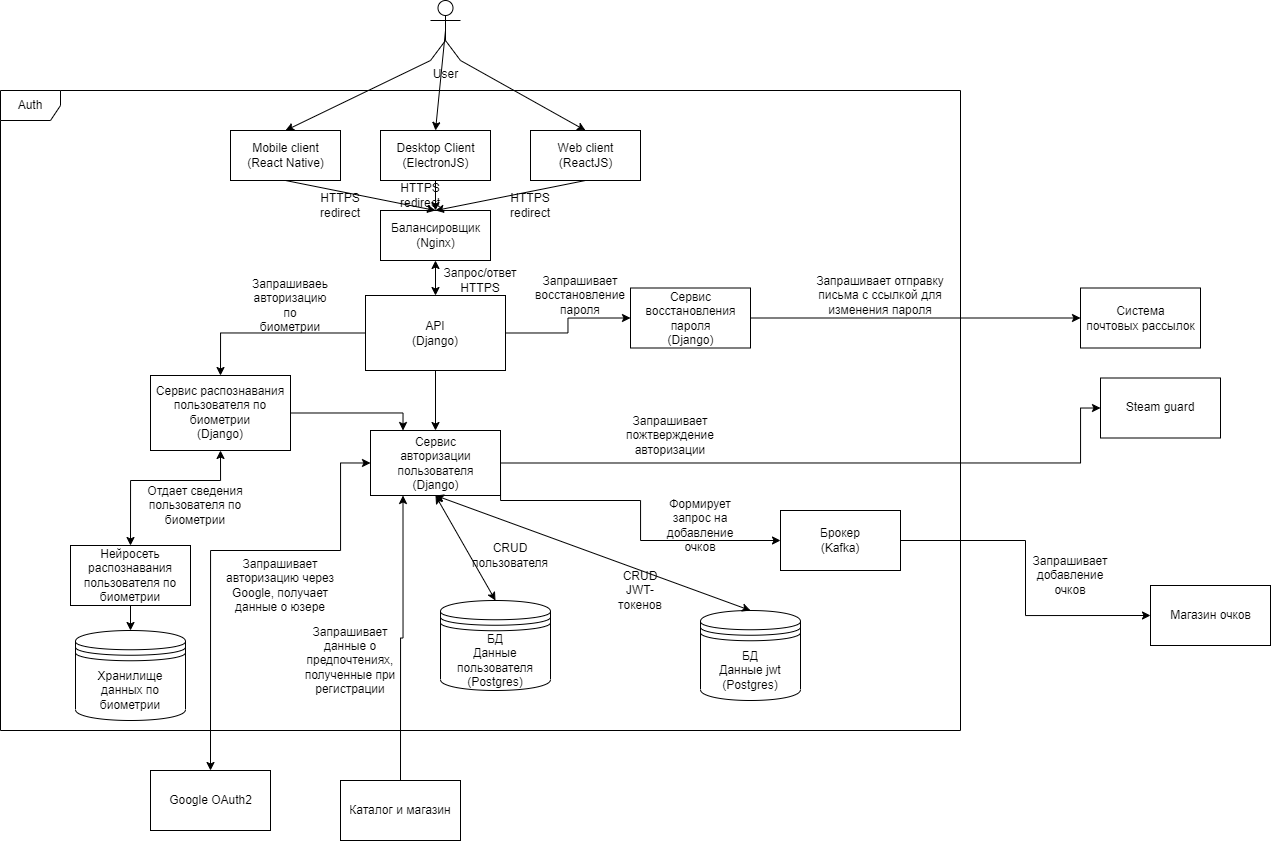

The diagram above was exported from draw.io. Its source (the exported page's mxGraphModel, read from the mxfile embedded in the PNG):
<mxGraphModel dx="2601" dy="722" grid="1" gridSize="10" guides="1" tooltips="1" connect="1" arrows="1" fold="1" page="1" pageScale="1" pageWidth="1100" pageHeight="850" math="0" shadow="0">
  <root>
    <mxCell id="0" />
    <mxCell id="1" parent="0" />
    <mxCell id="VlvaRoB3gjNhkdnRvv4s-17" value="Auth" style="shape=umlFrame;whiteSpace=wrap;html=1;" vertex="1" parent="1">
      <mxGeometry x="-50" y="170" width="960" height="640" as="geometry" />
    </mxCell>
    <mxCell id="VlvaRoB3gjNhkdnRvv4s-15" value="Система&lt;br&gt;почтовых рассылок" style="html=1;" vertex="1" parent="1">
      <mxGeometry x="1030" y="367.5" width="120" height="60" as="geometry" />
    </mxCell>
    <mxCell id="VlvaRoB3gjNhkdnRvv4s-7" value="User" style="shape=umlActor;verticalLabelPosition=bottom;verticalAlign=top;html=1;" vertex="1" parent="1">
      <mxGeometry x="380" y="80" width="30" height="60" as="geometry" />
    </mxCell>
    <mxCell id="VlvaRoB3gjNhkdnRvv4s-8" value="Mobile client&lt;br&gt;(React Native)" style="html=1;" vertex="1" parent="1">
      <mxGeometry x="180" y="210" width="110" height="50" as="geometry" />
    </mxCell>
    <mxCell id="VlvaRoB3gjNhkdnRvv4s-9" value="Desktop Client&lt;br&gt;(ElectronJS)" style="html=1;" vertex="1" parent="1">
      <mxGeometry x="330" y="210" width="110" height="50" as="geometry" />
    </mxCell>
    <mxCell id="VlvaRoB3gjNhkdnRvv4s-10" value="Web client &lt;br&gt;(ReactJS)" style="html=1;" vertex="1" parent="1">
      <mxGeometry x="480" y="210" width="110" height="50" as="geometry" />
    </mxCell>
    <mxCell id="VlvaRoB3gjNhkdnRvv4s-11" value="Балансировщик&lt;br&gt;(Nginx)" style="html=1;" vertex="1" parent="1">
      <mxGeometry x="330" y="290" width="110" height="50" as="geometry" />
    </mxCell>
    <mxCell id="VlvaRoB3gjNhkdnRvv4s-57" style="edgeStyle=orthogonalEdgeStyle;rounded=0;orthogonalLoop=1;jettySize=auto;html=1;exitX=1;exitY=0.5;exitDx=0;exitDy=0;entryX=0;entryY=0.5;entryDx=0;entryDy=0;" edge="1" parent="1" source="VlvaRoB3gjNhkdnRvv4s-14" target="VlvaRoB3gjNhkdnRvv4s-15">
      <mxGeometry relative="1" as="geometry" />
    </mxCell>
    <mxCell id="VlvaRoB3gjNhkdnRvv4s-14" value="Сервис &lt;br&gt;восстановления &lt;br&gt;пароля&lt;br&gt;(Django)" style="html=1;" vertex="1" parent="1">
      <mxGeometry x="580" y="367.5" width="120" height="60" as="geometry" />
    </mxCell>
    <mxCell id="VlvaRoB3gjNhkdnRvv4s-54" style="edgeStyle=orthogonalEdgeStyle;rounded=0;orthogonalLoop=1;jettySize=auto;html=1;exitX=1;exitY=0.5;exitDx=0;exitDy=0;entryX=0;entryY=0.5;entryDx=0;entryDy=0;" edge="1" parent="1" source="VlvaRoB3gjNhkdnRvv4s-18" target="VlvaRoB3gjNhkdnRvv4s-25">
      <mxGeometry relative="1" as="geometry">
        <Array as="points">
          <mxPoint x="450" y="580" />
          <mxPoint x="590" y="580" />
          <mxPoint x="590" y="620" />
        </Array>
      </mxGeometry>
    </mxCell>
    <mxCell id="VlvaRoB3gjNhkdnRvv4s-60" style="edgeStyle=orthogonalEdgeStyle;rounded=0;orthogonalLoop=1;jettySize=auto;html=1;exitX=1;exitY=0.5;exitDx=0;exitDy=0;entryX=0;entryY=0.5;entryDx=0;entryDy=0;" edge="1" parent="1" source="VlvaRoB3gjNhkdnRvv4s-18" target="VlvaRoB3gjNhkdnRvv4s-59">
      <mxGeometry relative="1" as="geometry">
        <Array as="points">
          <mxPoint x="1030" y="543" />
          <mxPoint x="1030" y="488" />
        </Array>
      </mxGeometry>
    </mxCell>
    <mxCell id="VlvaRoB3gjNhkdnRvv4s-18" value="Сервис &lt;br&gt;авторизации&lt;br&gt;пользователя&lt;br&gt;(Django)" style="html=1;" vertex="1" parent="1">
      <mxGeometry x="320" y="510" width="130" height="65" as="geometry" />
    </mxCell>
    <mxCell id="VlvaRoB3gjNhkdnRvv4s-20" value="БД&lt;br&gt;Данные пользователя&lt;br&gt;(Postgres)" style="shape=datastore;whiteSpace=wrap;html=1;" vertex="1" parent="1">
      <mxGeometry x="390" y="680" width="110" height="90" as="geometry" />
    </mxCell>
    <mxCell id="VlvaRoB3gjNhkdnRvv4s-21" value="БД&lt;br&gt;Данные jwt&lt;br&gt;(Postgres)" style="shape=datastore;whiteSpace=wrap;html=1;" vertex="1" parent="1">
      <mxGeometry x="650" y="690" width="100" height="90" as="geometry" />
    </mxCell>
    <mxCell id="VlvaRoB3gjNhkdnRvv4s-89" style="edgeStyle=orthogonalEdgeStyle;rounded=0;orthogonalLoop=1;jettySize=auto;html=1;exitX=0.5;exitY=1;exitDx=0;exitDy=0;entryX=0.5;entryY=0;entryDx=0;entryDy=0;" edge="1" parent="1" source="VlvaRoB3gjNhkdnRvv4s-22" target="VlvaRoB3gjNhkdnRvv4s-88">
      <mxGeometry relative="1" as="geometry" />
    </mxCell>
    <mxCell id="VlvaRoB3gjNhkdnRvv4s-22" value="Нейросеть распознавания пользователя по&lt;br&gt;биометрии" style="rounded=0;whiteSpace=wrap;html=1;" vertex="1" parent="1">
      <mxGeometry x="20" y="625" width="120" height="60" as="geometry" />
    </mxCell>
    <mxCell id="VlvaRoB3gjNhkdnRvv4s-23" value="Магазин очков" style="html=1;" vertex="1" parent="1">
      <mxGeometry x="1100" y="665" width="120" height="60" as="geometry" />
    </mxCell>
    <mxCell id="VlvaRoB3gjNhkdnRvv4s-24" value="Google OAuth2" style="html=1;" vertex="1" parent="1">
      <mxGeometry x="100" y="850" width="120" height="60" as="geometry" />
    </mxCell>
    <mxCell id="VlvaRoB3gjNhkdnRvv4s-55" style="edgeStyle=orthogonalEdgeStyle;rounded=0;orthogonalLoop=1;jettySize=auto;html=1;exitX=1;exitY=0.5;exitDx=0;exitDy=0;entryX=0;entryY=0.5;entryDx=0;entryDy=0;" edge="1" parent="1" source="VlvaRoB3gjNhkdnRvv4s-25" target="VlvaRoB3gjNhkdnRvv4s-23">
      <mxGeometry relative="1" as="geometry" />
    </mxCell>
    <mxCell id="VlvaRoB3gjNhkdnRvv4s-25" value="Брокер&lt;br&gt;(Kafka)" style="rounded=0;whiteSpace=wrap;html=1;" vertex="1" parent="1">
      <mxGeometry x="730" y="590" width="120" height="60" as="geometry" />
    </mxCell>
    <mxCell id="VlvaRoB3gjNhkdnRvv4s-85" style="edgeStyle=orthogonalEdgeStyle;rounded=0;orthogonalLoop=1;jettySize=auto;html=1;exitX=1;exitY=0.5;exitDx=0;exitDy=0;entryX=0.25;entryY=0;entryDx=0;entryDy=0;" edge="1" parent="1" source="VlvaRoB3gjNhkdnRvv4s-26" target="VlvaRoB3gjNhkdnRvv4s-18">
      <mxGeometry relative="1" as="geometry">
        <Array as="points">
          <mxPoint x="353" y="493" />
        </Array>
      </mxGeometry>
    </mxCell>
    <mxCell id="VlvaRoB3gjNhkdnRvv4s-26" value="Сервис распознавания пользователя по&lt;br&gt;биометрии&lt;br&gt;(Django)" style="rounded=0;whiteSpace=wrap;html=1;" vertex="1" parent="1">
      <mxGeometry x="100" y="455" width="140" height="75" as="geometry" />
    </mxCell>
    <mxCell id="VlvaRoB3gjNhkdnRvv4s-29" value="" style="endArrow=classic;html=1;rounded=0;exitX=0;exitY=1;exitDx=0;exitDy=0;exitPerimeter=0;entryX=0.5;entryY=0;entryDx=0;entryDy=0;" edge="1" parent="1" source="VlvaRoB3gjNhkdnRvv4s-7" target="VlvaRoB3gjNhkdnRvv4s-8">
      <mxGeometry width="50" height="50" relative="1" as="geometry">
        <mxPoint x="280" y="130" as="sourcePoint" />
        <mxPoint x="330" y="80" as="targetPoint" />
      </mxGeometry>
    </mxCell>
    <mxCell id="VlvaRoB3gjNhkdnRvv4s-30" value="" style="endArrow=classic;html=1;rounded=0;exitX=0.5;exitY=0.5;exitDx=0;exitDy=0;exitPerimeter=0;entryX=0.5;entryY=0;entryDx=0;entryDy=0;" edge="1" parent="1" source="VlvaRoB3gjNhkdnRvv4s-7" target="VlvaRoB3gjNhkdnRvv4s-9">
      <mxGeometry width="50" height="50" relative="1" as="geometry">
        <mxPoint x="389.99999999999955" y="150" as="sourcePoint" />
        <mxPoint x="244.99999999999955" y="220" as="targetPoint" />
      </mxGeometry>
    </mxCell>
    <mxCell id="VlvaRoB3gjNhkdnRvv4s-31" value="" style="endArrow=classic;html=1;rounded=0;exitX=1;exitY=1;exitDx=0;exitDy=0;exitPerimeter=0;entryX=0.5;entryY=0;entryDx=0;entryDy=0;" edge="1" parent="1" source="VlvaRoB3gjNhkdnRvv4s-7" target="VlvaRoB3gjNhkdnRvv4s-10">
      <mxGeometry width="50" height="50" relative="1" as="geometry">
        <mxPoint x="430" y="170" as="sourcePoint" />
        <mxPoint x="480" y="120" as="targetPoint" />
      </mxGeometry>
    </mxCell>
    <mxCell id="VlvaRoB3gjNhkdnRvv4s-36" value="" style="endArrow=classic;html=1;rounded=0;exitX=0.5;exitY=1;exitDx=0;exitDy=0;entryX=0.5;entryY=0;entryDx=0;entryDy=0;" edge="1" parent="1" source="VlvaRoB3gjNhkdnRvv4s-8" target="VlvaRoB3gjNhkdnRvv4s-11">
      <mxGeometry width="50" height="50" relative="1" as="geometry">
        <mxPoint x="260" y="340" as="sourcePoint" />
        <mxPoint x="310" y="290" as="targetPoint" />
      </mxGeometry>
    </mxCell>
    <mxCell id="VlvaRoB3gjNhkdnRvv4s-37" value="" style="endArrow=classic;html=1;rounded=0;exitX=0.5;exitY=1;exitDx=0;exitDy=0;entryX=0.5;entryY=0;entryDx=0;entryDy=0;" edge="1" parent="1" source="VlvaRoB3gjNhkdnRvv4s-9" target="VlvaRoB3gjNhkdnRvv4s-11">
      <mxGeometry width="50" height="50" relative="1" as="geometry">
        <mxPoint x="460" y="330" as="sourcePoint" />
        <mxPoint x="510" y="280" as="targetPoint" />
      </mxGeometry>
    </mxCell>
    <mxCell id="VlvaRoB3gjNhkdnRvv4s-38" value="" style="endArrow=classic;html=1;rounded=0;entryX=0.5;entryY=0;entryDx=0;entryDy=0;exitX=0.5;exitY=1;exitDx=0;exitDy=0;" edge="1" parent="1" source="VlvaRoB3gjNhkdnRvv4s-10" target="VlvaRoB3gjNhkdnRvv4s-11">
      <mxGeometry width="50" height="50" relative="1" as="geometry">
        <mxPoint x="390" y="440" as="sourcePoint" />
        <mxPoint x="440" y="390" as="targetPoint" />
      </mxGeometry>
    </mxCell>
    <mxCell id="VlvaRoB3gjNhkdnRvv4s-39" value="HTTPS&lt;br&gt;redirect" style="text;html=1;strokeColor=none;fillColor=none;align=center;verticalAlign=middle;whiteSpace=wrap;rounded=0;" vertex="1" parent="1">
      <mxGeometry x="260" y="270" width="60" height="30" as="geometry" />
    </mxCell>
    <mxCell id="VlvaRoB3gjNhkdnRvv4s-40" value="HTTPS&lt;br&gt;redirect" style="text;html=1;strokeColor=none;fillColor=none;align=center;verticalAlign=middle;whiteSpace=wrap;rounded=0;" vertex="1" parent="1">
      <mxGeometry x="340" y="260" width="60" height="30" as="geometry" />
    </mxCell>
    <mxCell id="VlvaRoB3gjNhkdnRvv4s-41" value="HTTPS&lt;br&gt;redirect" style="text;html=1;strokeColor=none;fillColor=none;align=center;verticalAlign=middle;whiteSpace=wrap;rounded=0;" vertex="1" parent="1">
      <mxGeometry x="450" y="270" width="60" height="30" as="geometry" />
    </mxCell>
    <mxCell id="VlvaRoB3gjNhkdnRvv4s-45" style="edgeStyle=orthogonalEdgeStyle;rounded=0;orthogonalLoop=1;jettySize=auto;html=1;exitX=0.5;exitY=1;exitDx=0;exitDy=0;entryX=0.5;entryY=0;entryDx=0;entryDy=0;" edge="1" parent="1" source="VlvaRoB3gjNhkdnRvv4s-42" target="VlvaRoB3gjNhkdnRvv4s-18">
      <mxGeometry relative="1" as="geometry" />
    </mxCell>
    <mxCell id="VlvaRoB3gjNhkdnRvv4s-48" style="edgeStyle=orthogonalEdgeStyle;rounded=0;orthogonalLoop=1;jettySize=auto;html=1;exitX=0;exitY=0.5;exitDx=0;exitDy=0;entryX=0.5;entryY=0;entryDx=0;entryDy=0;" edge="1" parent="1" source="VlvaRoB3gjNhkdnRvv4s-42" target="VlvaRoB3gjNhkdnRvv4s-26">
      <mxGeometry relative="1" as="geometry" />
    </mxCell>
    <mxCell id="VlvaRoB3gjNhkdnRvv4s-56" style="edgeStyle=orthogonalEdgeStyle;rounded=0;orthogonalLoop=1;jettySize=auto;html=1;exitX=1;exitY=0.5;exitDx=0;exitDy=0;entryX=0;entryY=0.5;entryDx=0;entryDy=0;" edge="1" parent="1" source="VlvaRoB3gjNhkdnRvv4s-42" target="VlvaRoB3gjNhkdnRvv4s-14">
      <mxGeometry relative="1" as="geometry" />
    </mxCell>
    <mxCell id="VlvaRoB3gjNhkdnRvv4s-42" value="API&lt;br&gt;(Django)" style="rounded=0;whiteSpace=wrap;html=1;" vertex="1" parent="1">
      <mxGeometry x="315" y="375" width="140" height="75" as="geometry" />
    </mxCell>
    <mxCell id="VlvaRoB3gjNhkdnRvv4s-46" value="" style="endArrow=classic;startArrow=classic;html=1;rounded=0;exitX=0.5;exitY=0;exitDx=0;exitDy=0;entryX=0.5;entryY=1;entryDx=0;entryDy=0;" edge="1" parent="1" source="VlvaRoB3gjNhkdnRvv4s-21" target="VlvaRoB3gjNhkdnRvv4s-18">
      <mxGeometry width="50" height="50" relative="1" as="geometry">
        <mxPoint x="410" y="600" as="sourcePoint" />
        <mxPoint x="460" y="550" as="targetPoint" />
      </mxGeometry>
    </mxCell>
    <mxCell id="VlvaRoB3gjNhkdnRvv4s-47" value="" style="endArrow=classic;startArrow=classic;html=1;rounded=0;exitX=0.5;exitY=0;exitDx=0;exitDy=0;entryX=0.5;entryY=1;entryDx=0;entryDy=0;" edge="1" parent="1" source="VlvaRoB3gjNhkdnRvv4s-20" target="VlvaRoB3gjNhkdnRvv4s-18">
      <mxGeometry width="50" height="50" relative="1" as="geometry">
        <mxPoint x="560" y="610" as="sourcePoint" />
        <mxPoint x="395" y="530" as="targetPoint" />
      </mxGeometry>
    </mxCell>
    <mxCell id="VlvaRoB3gjNhkdnRvv4s-52" value="" style="endArrow=classic;startArrow=classic;html=1;rounded=0;edgeStyle=orthogonalEdgeStyle;entryX=0;entryY=0.5;entryDx=0;entryDy=0;exitX=0.5;exitY=0;exitDx=0;exitDy=0;" edge="1" parent="1" source="VlvaRoB3gjNhkdnRvv4s-24" target="VlvaRoB3gjNhkdnRvv4s-18">
      <mxGeometry width="50" height="50" relative="1" as="geometry">
        <mxPoint x="-220" y="640" as="sourcePoint" />
        <mxPoint x="-170" y="590" as="targetPoint" />
        <Array as="points">
          <mxPoint x="160" y="630" />
          <mxPoint x="290" y="630" />
          <mxPoint x="290" y="543" />
        </Array>
      </mxGeometry>
    </mxCell>
    <mxCell id="VlvaRoB3gjNhkdnRvv4s-59" value="Steam guard" style="rounded=0;whiteSpace=wrap;html=1;" vertex="1" parent="1">
      <mxGeometry x="1050" y="457.5" width="120" height="60" as="geometry" />
    </mxCell>
    <mxCell id="VlvaRoB3gjNhkdnRvv4s-62" value="Запрашивает пожтверждение авторизации" style="text;html=1;strokeColor=none;fillColor=none;align=center;verticalAlign=middle;whiteSpace=wrap;rounded=0;" vertex="1" parent="1">
      <mxGeometry x="590" y="500" width="60" height="30" as="geometry" />
    </mxCell>
    <mxCell id="VlvaRoB3gjNhkdnRvv4s-63" value="CRUD пользователя" style="text;html=1;strokeColor=none;fillColor=none;align=center;verticalAlign=middle;whiteSpace=wrap;rounded=0;" vertex="1" parent="1">
      <mxGeometry x="430" y="620" width="60" height="30" as="geometry" />
    </mxCell>
    <mxCell id="VlvaRoB3gjNhkdnRvv4s-64" value="CRUD JWT-токенов" style="text;html=1;strokeColor=none;fillColor=none;align=center;verticalAlign=middle;whiteSpace=wrap;rounded=0;" vertex="1" parent="1">
      <mxGeometry x="560" y="655" width="60" height="30" as="geometry" />
    </mxCell>
    <mxCell id="VlvaRoB3gjNhkdnRvv4s-66" value="Формирует запрос на добавление очков" style="text;html=1;strokeColor=none;fillColor=none;align=center;verticalAlign=middle;whiteSpace=wrap;rounded=0;" vertex="1" parent="1">
      <mxGeometry x="620" y="590" width="60" height="30" as="geometry" />
    </mxCell>
    <mxCell id="VlvaRoB3gjNhkdnRvv4s-67" value="Запрашивает добавление очков" style="text;html=1;strokeColor=none;fillColor=none;align=center;verticalAlign=middle;whiteSpace=wrap;rounded=0;" vertex="1" parent="1">
      <mxGeometry x="990" y="640" width="60" height="30" as="geometry" />
    </mxCell>
    <mxCell id="VlvaRoB3gjNhkdnRvv4s-68" value="Запрашивает авторизацию через Google, получает данные о юзере" style="text;html=1;strokeColor=none;fillColor=none;align=center;verticalAlign=middle;whiteSpace=wrap;rounded=0;" vertex="1" parent="1">
      <mxGeometry x="170" y="650" width="120" height="30" as="geometry" />
    </mxCell>
    <mxCell id="VlvaRoB3gjNhkdnRvv4s-70" value="Запрашиваеь авторизацию по биометрии" style="text;html=1;strokeColor=none;fillColor=none;align=center;verticalAlign=middle;whiteSpace=wrap;rounded=0;" vertex="1" parent="1">
      <mxGeometry x="210" y="370" width="60" height="30" as="geometry" />
    </mxCell>
    <mxCell id="VlvaRoB3gjNhkdnRvv4s-72" value="Отдает сведения пользователя по биометрии" style="text;html=1;strokeColor=none;fillColor=none;align=center;verticalAlign=middle;whiteSpace=wrap;rounded=0;" vertex="1" parent="1">
      <mxGeometry x="90" y="570" width="110" height="30" as="geometry" />
    </mxCell>
    <mxCell id="VlvaRoB3gjNhkdnRvv4s-76" value="Запрашивает восстановление пароля" style="text;html=1;strokeColor=none;fillColor=none;align=center;verticalAlign=middle;whiteSpace=wrap;rounded=0;" vertex="1" parent="1">
      <mxGeometry x="500" y="360" width="60" height="30" as="geometry" />
    </mxCell>
    <mxCell id="VlvaRoB3gjNhkdnRvv4s-77" value="Запрашивает отправку письма с ссылкой для изменения пароля" style="text;html=1;strokeColor=none;fillColor=none;align=center;verticalAlign=middle;whiteSpace=wrap;rounded=0;" vertex="1" parent="1">
      <mxGeometry x="760" y="360" width="140" height="30" as="geometry" />
    </mxCell>
    <mxCell id="VlvaRoB3gjNhkdnRvv4s-79" value="" style="endArrow=classic;startArrow=classic;html=1;rounded=0;entryX=0.5;entryY=1;entryDx=0;entryDy=0;exitX=0.5;exitY=0;exitDx=0;exitDy=0;" edge="1" parent="1" source="VlvaRoB3gjNhkdnRvv4s-42" target="VlvaRoB3gjNhkdnRvv4s-11">
      <mxGeometry width="50" height="50" relative="1" as="geometry">
        <mxPoint x="340" y="410" as="sourcePoint" />
        <mxPoint x="390" y="360" as="targetPoint" />
      </mxGeometry>
    </mxCell>
    <mxCell id="VlvaRoB3gjNhkdnRvv4s-80" value="Запрос/ответ HTTPS" style="text;html=1;strokeColor=none;fillColor=none;align=center;verticalAlign=middle;whiteSpace=wrap;rounded=0;" vertex="1" parent="1">
      <mxGeometry x="380" y="345" width="100" height="30" as="geometry" />
    </mxCell>
    <mxCell id="VlvaRoB3gjNhkdnRvv4s-87" value="" style="endArrow=classic;startArrow=classic;html=1;rounded=0;entryX=0.5;entryY=1;entryDx=0;entryDy=0;exitX=0.5;exitY=0;exitDx=0;exitDy=0;edgeStyle=orthogonalEdgeStyle;" edge="1" parent="1" source="VlvaRoB3gjNhkdnRvv4s-22" target="VlvaRoB3gjNhkdnRvv4s-26">
      <mxGeometry width="50" height="50" relative="1" as="geometry">
        <mxPoint x="-10" y="560" as="sourcePoint" />
        <mxPoint x="40" y="510" as="targetPoint" />
        <Array as="points">
          <mxPoint x="80" y="560" />
          <mxPoint x="170" y="560" />
        </Array>
      </mxGeometry>
    </mxCell>
    <mxCell id="VlvaRoB3gjNhkdnRvv4s-88" value="Хранилище данных по биометрии" style="shape=datastore;whiteSpace=wrap;html=1;" vertex="1" parent="1">
      <mxGeometry x="25" y="710" width="110" height="90" as="geometry" />
    </mxCell>
    <mxCell id="VlvaRoB3gjNhkdnRvv4s-92" style="edgeStyle=orthogonalEdgeStyle;rounded=0;orthogonalLoop=1;jettySize=auto;html=1;exitX=0.5;exitY=0;exitDx=0;exitDy=0;entryX=0.25;entryY=1;entryDx=0;entryDy=0;" edge="1" parent="1" source="VlvaRoB3gjNhkdnRvv4s-90" target="VlvaRoB3gjNhkdnRvv4s-18">
      <mxGeometry relative="1" as="geometry" />
    </mxCell>
    <mxCell id="VlvaRoB3gjNhkdnRvv4s-90" value="Каталог и магазин" style="rounded=0;whiteSpace=wrap;html=1;" vertex="1" parent="1">
      <mxGeometry x="290" y="860" width="120" height="60" as="geometry" />
    </mxCell>
    <mxCell id="VlvaRoB3gjNhkdnRvv4s-93" value="Запрашивает данные о предпочтениях, полученные при регистрации" style="text;html=1;strokeColor=none;fillColor=none;align=center;verticalAlign=middle;whiteSpace=wrap;rounded=0;" vertex="1" parent="1">
      <mxGeometry x="240" y="725" width="120" height="30" as="geometry" />
    </mxCell>
  </root>
</mxGraphModel>